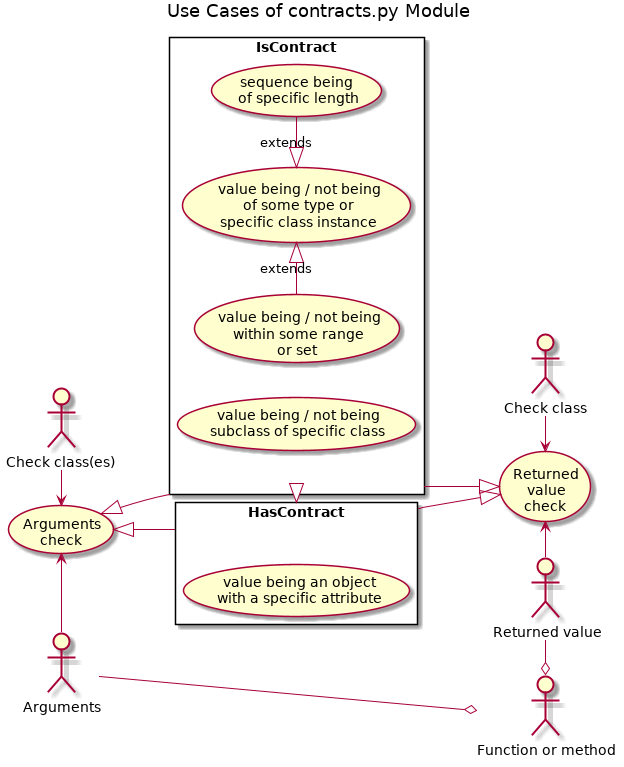

The diagram above was rendered by PlantUML. Its source (embedded in the PNG):
@startuml pos_contracts_use_cases

title Use Cases of contracts.py Module

left to right direction

rectangle IsContract {
    usecase "value being / not being\nwithin some range\nor set" as ValueCheck

    usecase "value being / not being\nof some type or\nspecific class instance" as IsCheck

    usecase "sequence being\nof specific length" as LengthCheck
    
    usecase "value being / not being\nsubclass of specific class" as ClassCheck

    ValueCheck -|> IsCheck : extends

    IsCheck <|- LengthCheck : extends
    
    ClassCheck -[hidden] ValueCheck
}

usecase "Arguments\ncheck" as ArgumentsCheck

ArgumentsCheck <|-- HasContract

rectangle HasContract {
    usecase "value being an object\nwith a specific attribute" as AttributeCheck
}

IsContract -|> HasContract

ArgumentsCheck <|-- IsContract

usecase "Returned\nvalue\ncheck" as ReturnCheck

HasContract --|> ReturnCheck

IsContract --|> ReturnCheck

actor "Arguments" as arguments

actor "Returned value" as return

ArgumentsCheck <- arguments

ReturnCheck <- return

actor "Function or method" as function

arguments -o function

return -o function

actor "Check class(es)" as ArgsClasses

actor "Check class" as RetClass

ArgsClasses -> ArgumentsCheck

RetClass -> ReturnCheck

@enduml